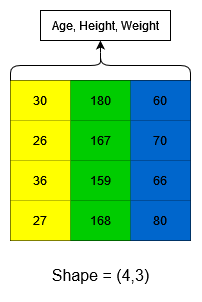

The diagram above was exported from draw.io. Its source (the exported page's mxGraphModel, read from the mxfile embedded in the PNG):
<mxGraphModel dx="1730" dy="927" grid="1" gridSize="10" guides="1" tooltips="1" connect="1" arrows="1" fold="1" page="1" pageScale="1" pageWidth="850" pageHeight="1100" math="0" shadow="0">
  <root>
    <mxCell id="0" />
    <mxCell id="1" parent="0" />
    <mxCell id="2" value="" style="shape=table;html=1;whiteSpace=wrap;startSize=0;container=1;collapsible=0;childLayout=tableLayout;fontColor=#FFFFFF;fillColor=#FFFFFF;" vertex="1" parent="1">
      <mxGeometry x="350" y="630" width="180" height="160" as="geometry" />
    </mxCell>
    <mxCell id="3" value="" style="shape=tableRow;horizontal=0;startSize=0;swimlaneHead=0;swimlaneBody=0;top=0;left=0;bottom=0;right=0;collapsible=0;dropTarget=0;fillColor=none;points=[[0,0.5],[1,0.5]];portConstraint=eastwest;" vertex="1" parent="2">
      <mxGeometry width="180" height="40" as="geometry" />
    </mxCell>
    <mxCell id="4" value="30" style="shape=partialRectangle;html=1;whiteSpace=wrap;connectable=0;top=0;left=0;bottom=0;right=0;overflow=hidden;fillColor=#FFFF00;" vertex="1" parent="3">
      <mxGeometry width="60" height="40" as="geometry">
        <mxRectangle width="60" height="40" as="alternateBounds" />
      </mxGeometry>
    </mxCell>
    <mxCell id="5" value="180" style="shape=partialRectangle;html=1;whiteSpace=wrap;connectable=0;fillColor=#00CC00;top=0;left=0;bottom=0;right=0;overflow=hidden;" vertex="1" parent="3">
      <mxGeometry x="60" width="60" height="40" as="geometry">
        <mxRectangle width="60" height="40" as="alternateBounds" />
      </mxGeometry>
    </mxCell>
    <mxCell id="6" value="60" style="shape=partialRectangle;html=1;whiteSpace=wrap;connectable=0;fillColor=#0066CC;top=0;left=0;bottom=0;right=0;overflow=hidden;" vertex="1" parent="3">
      <mxGeometry x="120" width="60" height="40" as="geometry">
        <mxRectangle width="60" height="40" as="alternateBounds" />
      </mxGeometry>
    </mxCell>
    <mxCell id="7" style="shape=tableRow;horizontal=0;startSize=0;swimlaneHead=0;swimlaneBody=0;top=0;left=0;bottom=0;right=0;collapsible=0;dropTarget=0;fillColor=none;points=[[0,0.5],[1,0.5]];portConstraint=eastwest;" vertex="1" parent="2">
      <mxGeometry y="40" width="180" height="40" as="geometry" />
    </mxCell>
    <mxCell id="8" value="26" style="shape=partialRectangle;html=1;whiteSpace=wrap;connectable=0;top=0;left=0;bottom=0;right=0;overflow=hidden;fillColor=#FFFF00;" vertex="1" parent="7">
      <mxGeometry width="60" height="40" as="geometry">
        <mxRectangle width="60" height="40" as="alternateBounds" />
      </mxGeometry>
    </mxCell>
    <mxCell id="9" value="167" style="shape=partialRectangle;html=1;whiteSpace=wrap;connectable=0;fillColor=#00CC00;top=0;left=0;bottom=0;right=0;overflow=hidden;" vertex="1" parent="7">
      <mxGeometry x="60" width="60" height="40" as="geometry">
        <mxRectangle width="60" height="40" as="alternateBounds" />
      </mxGeometry>
    </mxCell>
    <mxCell id="10" value="70" style="shape=partialRectangle;html=1;whiteSpace=wrap;connectable=0;fillColor=#0066CC;top=0;left=0;bottom=0;right=0;overflow=hidden;" vertex="1" parent="7">
      <mxGeometry x="120" width="60" height="40" as="geometry">
        <mxRectangle width="60" height="40" as="alternateBounds" />
      </mxGeometry>
    </mxCell>
    <mxCell id="11" style="shape=tableRow;horizontal=0;startSize=0;swimlaneHead=0;swimlaneBody=0;top=0;left=0;bottom=0;right=0;collapsible=0;dropTarget=0;fillColor=none;points=[[0,0.5],[1,0.5]];portConstraint=eastwest;" vertex="1" parent="2">
      <mxGeometry y="80" width="180" height="40" as="geometry" />
    </mxCell>
    <mxCell id="12" value="36" style="shape=partialRectangle;html=1;whiteSpace=wrap;connectable=0;top=0;left=0;bottom=0;right=0;overflow=hidden;fillColor=#FFFF00;" vertex="1" parent="11">
      <mxGeometry width="60" height="40" as="geometry">
        <mxRectangle width="60" height="40" as="alternateBounds" />
      </mxGeometry>
    </mxCell>
    <mxCell id="13" value="159" style="shape=partialRectangle;html=1;whiteSpace=wrap;connectable=0;fillColor=#00CC00;top=0;left=0;bottom=0;right=0;overflow=hidden;" vertex="1" parent="11">
      <mxGeometry x="60" width="60" height="40" as="geometry">
        <mxRectangle width="60" height="40" as="alternateBounds" />
      </mxGeometry>
    </mxCell>
    <mxCell id="14" value="66" style="shape=partialRectangle;html=1;whiteSpace=wrap;connectable=0;fillColor=#0066CC;top=0;left=0;bottom=0;right=0;overflow=hidden;" vertex="1" parent="11">
      <mxGeometry x="120" width="60" height="40" as="geometry">
        <mxRectangle width="60" height="40" as="alternateBounds" />
      </mxGeometry>
    </mxCell>
    <mxCell id="15" style="shape=tableRow;horizontal=0;startSize=0;swimlaneHead=0;swimlaneBody=0;top=0;left=0;bottom=0;right=0;collapsible=0;dropTarget=0;fillColor=none;points=[[0,0.5],[1,0.5]];portConstraint=eastwest;" vertex="1" parent="2">
      <mxGeometry y="120" width="180" height="40" as="geometry" />
    </mxCell>
    <mxCell id="16" value="27" style="shape=partialRectangle;html=1;whiteSpace=wrap;connectable=0;top=0;left=0;bottom=0;right=0;overflow=hidden;fillColor=#FFFF00;" vertex="1" parent="15">
      <mxGeometry width="60" height="40" as="geometry">
        <mxRectangle width="60" height="40" as="alternateBounds" />
      </mxGeometry>
    </mxCell>
    <mxCell id="17" value="168" style="shape=partialRectangle;html=1;whiteSpace=wrap;connectable=0;fillColor=#00CC00;top=0;left=0;bottom=0;right=0;overflow=hidden;" vertex="1" parent="15">
      <mxGeometry x="60" width="60" height="40" as="geometry">
        <mxRectangle width="60" height="40" as="alternateBounds" />
      </mxGeometry>
    </mxCell>
    <mxCell id="18" value="80" style="shape=partialRectangle;html=1;whiteSpace=wrap;connectable=0;fillColor=#0066CC;top=0;left=0;bottom=0;right=0;overflow=hidden;" vertex="1" parent="15">
      <mxGeometry x="120" width="60" height="40" as="geometry">
        <mxRectangle width="60" height="40" as="alternateBounds" />
      </mxGeometry>
    </mxCell>
    <mxCell id="19" value="" style="shape=curlyBracket;whiteSpace=wrap;html=1;rounded=1;labelBackgroundColor=none;fontSize=16;fontColor=#000000;fillColor=#0066CC;direction=south;" vertex="1" parent="1">
      <mxGeometry x="350" y="600" width="180" height="30" as="geometry" />
    </mxCell>
    <mxCell id="20" value="Age, Height, Weight" style="rounded=0;whiteSpace=wrap;html=1;" vertex="1" parent="1">
      <mxGeometry x="380" y="560" width="130" height="30" as="geometry" />
    </mxCell>
    <mxCell id="21" value="" style="endArrow=classic;html=1;rounded=0;fontColor=#000000;exitX=0.072;exitY=0.5;exitDx=0;exitDy=0;exitPerimeter=0;entryX=0.461;entryY=1;entryDx=0;entryDy=0;entryPerimeter=0;" edge="1" source="19" target="20" parent="1">
      <mxGeometry width="50" height="50" relative="1" as="geometry">
        <mxPoint x="439.88" y="600" as="sourcePoint" />
        <mxPoint x="439.88" y="567" as="targetPoint" />
      </mxGeometry>
    </mxCell>
    <mxCell id="22" value="&lt;font style=&quot;font-size: 16px;&quot;&gt;Shape = (4,3)&lt;/font&gt;" style="text;html=1;align=center;verticalAlign=middle;resizable=0;points=[];autosize=1;strokeColor=none;fillColor=none;fontColor=#000000;" vertex="1" parent="1">
      <mxGeometry x="375" y="810" width="130" height="30" as="geometry" />
    </mxCell>
  </root>
</mxGraphModel>